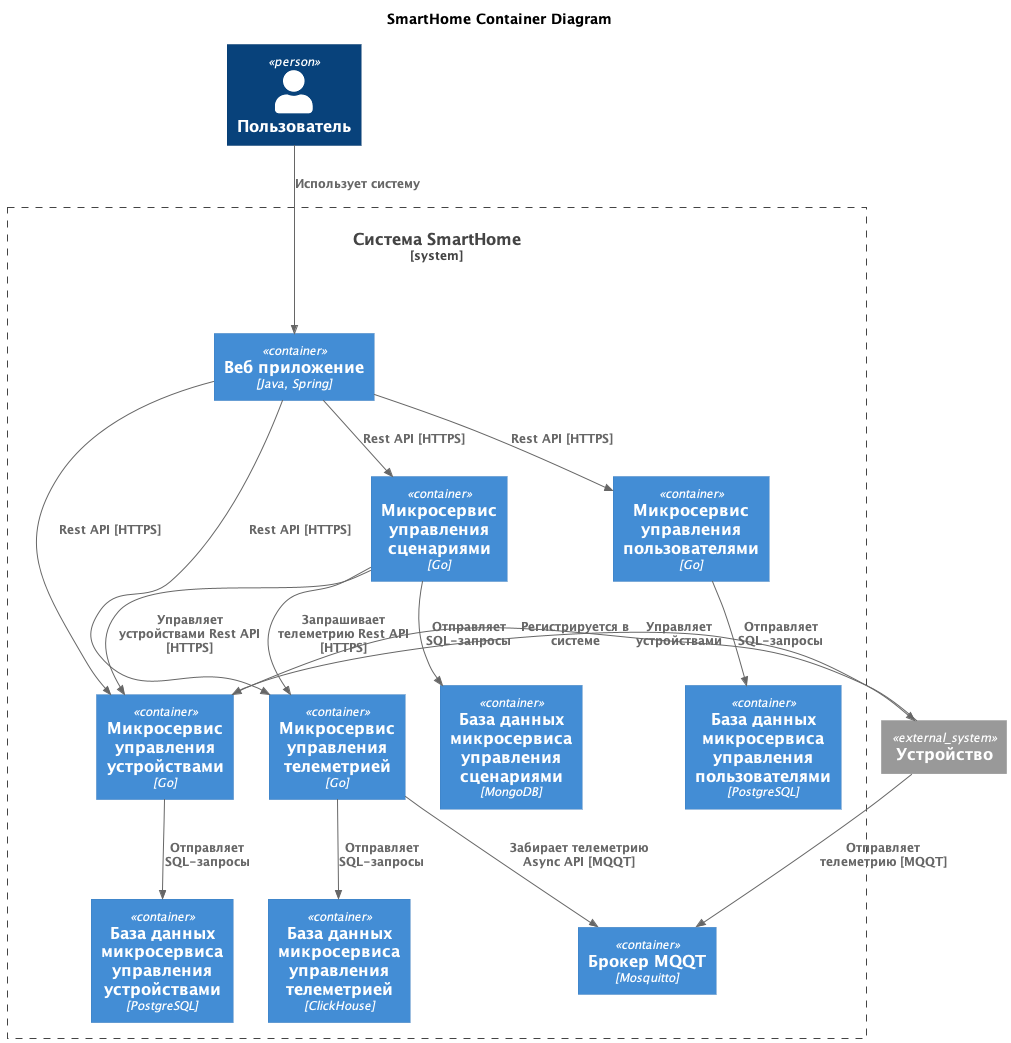

The diagram above was rendered by PlantUML. Its source (embedded in the PNG):
@startuml
title SmartHome Container Diagram

top to bottom direction

!includeurl https://raw.githubusercontent.com/RicardoNiepel/C4-PlantUML/master/C4_Component.puml

Person(User, "Пользователь", "")

System_Ext(Device, "Устройство", "")

System_Boundary(SmartHome, "Система SmartHome") {
  Container(WebApp, "Веб приложение", "Java, Spring", "")
  Container(DeviceManagementApp, "Микросервис управления устройствами", "Go", "")
  Container(DeviceManagementDB, "База данных микросервиса управления устройствами", "PostgreSQL", "")
  Container(DeviceMonitoringApp, "Микросервис управления телеметрией", "Go", "")
  Container(MQQTBroker, "Брокер MQQT", "Mosquitto", "")
  Container(DeviceMonitoringDB, "База данных микросервиса управления телеметрией", "ClickHouse", "")
  Container(ScriptManagementApp, "Микросервис управления сценариями", "Go", "")
  Container(ScriptManagementDB, "База данных микросервиса управления сценариями", "MongoDB", "")
  Container(UserManagementApp, "Микросервис управления пользователями", "Go", "")
  Container(UserManagementDB, "База данных микросервиса управления пользователями", "PostgreSQL", "")
}

Rel(User, WebApp, "Использует систему")
Rel(WebApp,DeviceManagementApp,"Rest API [HTTPS]")
Rel(WebApp,DeviceMonitoringApp,"Rest API [HTTPS]")
Rel(WebApp,ScriptManagementApp,"Rest API [HTTPS]")
Rel(WebApp,UserManagementApp,"Rest API [HTTPS]")
Rel(DeviceManagementApp, Device, "Управляет устройствами")
Rel(Device, DeviceManagementApp, "Регистрируется в системе")
Rel(Device, MQQTBroker, "Отправляет телеметрию [MQQT]")
Rel(DeviceMonitoringApp,MQQTBroker, "Забирает телеметрию Async API [MQQT]")
Rel(DeviceManagementApp, DeviceManagementDB,"Отправляет SQL-запросы")
Rel(DeviceMonitoringApp, DeviceMonitoringDB,"Отправляет SQL-запросы")
Rel(ScriptManagementApp, ScriptManagementDB,"Отправляет SQL-запросы")
Rel(UserManagementApp, UserManagementDB,"Отправляет SQL-запросы")
Rel(ScriptManagementApp, DeviceManagementApp,"Управляет устройствами Rest API [HTTPS]")
Rel(ScriptManagementApp, DeviceMonitoringApp,"Запрашивает телеметрию Rest API [HTTPS]")

@enduml